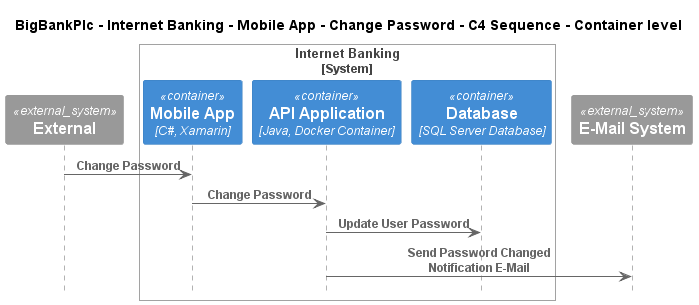

The diagram above was rendered by PlantUML. Its source (embedded in the PNG):
@startuml
!include ..\..\..\..\..\..\..\.c4s\C4_Sequence.puml

title BigBankPlc - Internet Banking - Mobile App - Change Password - C4 Sequence - Container level

System_Ext(C4InterFlow.SoftwareSystems.ExternalSystem, "External", "")

System_Boundary(BigBankPlc.SoftwareSystems.InternetBanking, "Internet Banking")
    Container(BigBankPlc.SoftwareSystems.InternetBanking.Containers.MobileApp, "Mobile App", "C#, Xamarin", "Provides a limited subset of the Internet banking functionality to customers via their mobile device")
    Container(BigBankPlc.SoftwareSystems.InternetBanking.Containers.APIApplication, "API Application", "Java, Docker Container", "Provides Internet banking functionality via API")
    ContainerDb(BigBankPlc.SoftwareSystems.InternetBanking.Containers.Database, "Database", "SQL Server Database", "Stores user registration information, hashed auth credentials, access logs, etc.")
Boundary_End()
System_Ext(BigBankPlc.SoftwareSystems.EMailSystem, "E-Mail System", "The internal Microsoft Exchange system")

Rel(C4InterFlow.SoftwareSystems.ExternalSystem, BigBankPlc.SoftwareSystems.InternetBanking.Containers.MobileApp, "Change Password")
Rel(BigBankPlc.SoftwareSystems.InternetBanking.Containers.MobileApp, BigBankPlc.SoftwareSystems.InternetBanking.Containers.APIApplication, "Change Password")
Rel(BigBankPlc.SoftwareSystems.InternetBanking.Containers.APIApplication, BigBankPlc.SoftwareSystems.InternetBanking.Containers.Database, "Update User Password")
Rel(BigBankPlc.SoftwareSystems.InternetBanking.Containers.APIApplication, BigBankPlc.SoftwareSystems.EMailSystem, "Send Password Changed Notification E-Mail")


@enduml